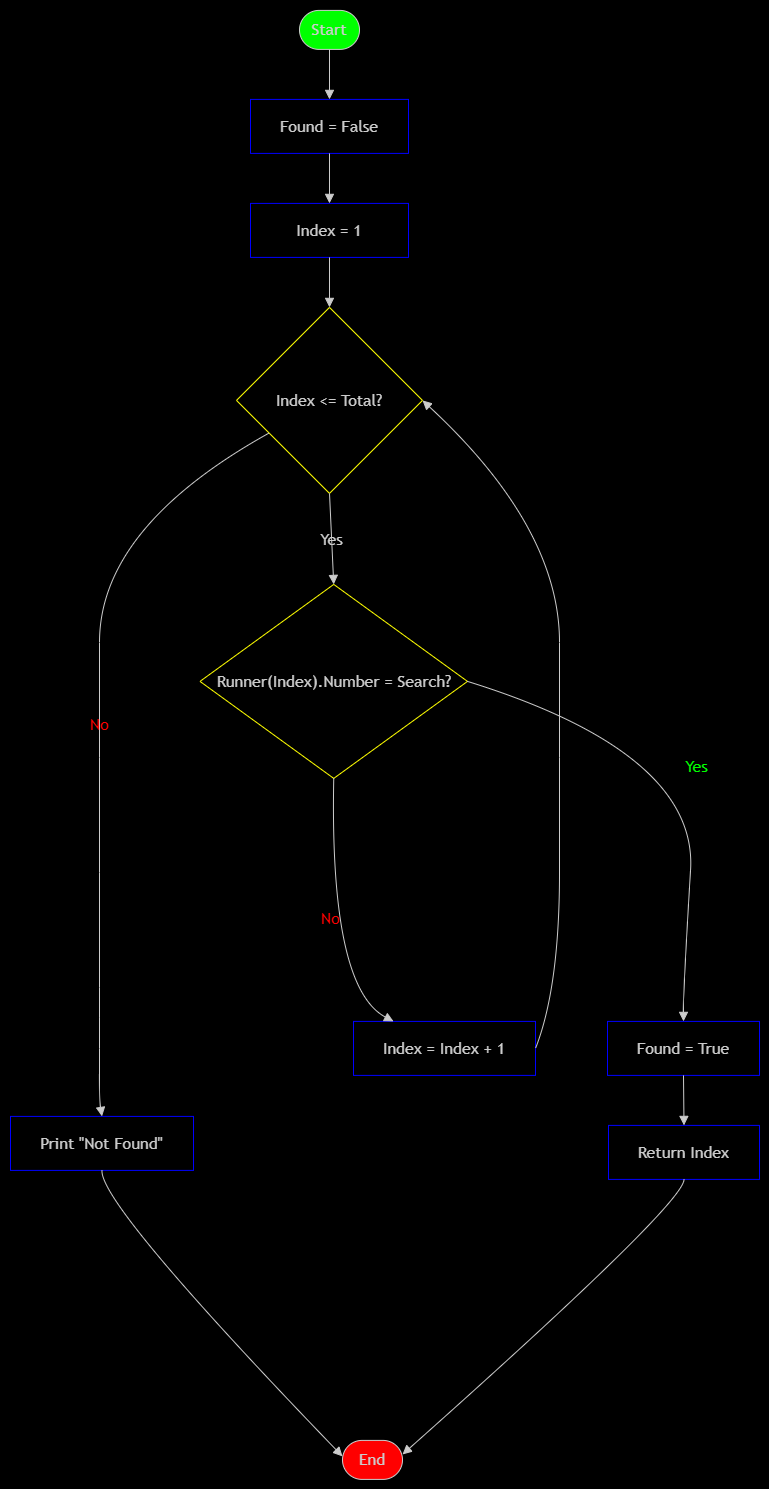

The diagram above was exported from draw.io. Its source (the exported page's mxGraphModel, read from the mxfile embedded in the PNG):
<mxGraphModel dx="2434" dy="1337" grid="0" gridSize="10" guides="1" tooltips="1" connect="1" arrows="1" fold="1" page="1" pageScale="1" pageWidth="850" pageHeight="1100" background="light-dark(#FFFFFF,#000000)" math="0" shadow="0">
  <root>
    <mxCell id="0" />
    <mxCell id="1" parent="0" />
    <UserObject label="" mermaidData="{&#10;  &quot;data&quot;: &quot;flowchart TD\n    A([Start]) --&gt; B[Found = False]\n    B --&gt; C[Index = 1]\n    C --&gt; D{Index &lt;= Total?}\n    D --&gt;|Yes| E{Runner(Index).Number = Search?}\n    E --&gt;|Yes| F[Found = True]\n    F --&gt; G[Return Index]\n    E --&gt;|No| H[Index = Index + 1]\n    H --&gt; D\n    D --&gt;|No| I[Print \&quot;Not Found\&quot;]\n    I --&gt; J([End])\n    G --&gt; J&quot;,&#10;  &quot;config&quot;: null&#10;}" id="5XTCLSxEd9B90awqhTCS-71">
      <mxCell connectable="0" parent="1" style="group;transparentBounds=1;editIcon=1;lockedGroup=0;groupPadding=10;" vertex="1">
        <mxGeometry height="820" width="629" as="geometry" />
      </mxCell>
    </UserObject>
    <UserObject label="Start" mermaidId="n:A" mermaidBaseStyle="html=1;rounded=1;whiteSpace=wrap;arcSize=50;strokeWidth=1;fillColor=light-dark(#ECECFF,#1f2020);strokeColor=light-dark(#9370DB,#cccccc);fontColor=light-dark(#333333,#cccccc);fontFamily=Trebuchet MS,Verdana,Arial,sans-serif;fontSize=16;" mermaidBaseValue="Start" id="5XTCLSxEd9B90awqhTCS-72">
      <mxCell parent="5XTCLSxEd9B90awqhTCS-71" style="html=1;rounded=1;whiteSpace=wrap;arcSize=50;strokeWidth=1;fillColor=light-dark(#333333,#00FF00);strokeColor=light-dark(#9370DB,#cccccc);fontColor=light-dark(#333333,#cccccc);fontFamily=Trebuchet MS,Verdana,Arial,sans-serif;fontSize=16;" vertex="1">
        <mxGeometry height="39" width="60" x="322" y="40" as="geometry" />
      </mxCell>
    </UserObject>
    <UserObject label="Found = False" mermaidId="n:B" mermaidBaseStyle="html=1;whiteSpace=wrap;strokeWidth=1;fillColor=light-dark(#ECECFF,#1f2020);strokeColor=light-dark(#9370DB,#cccccc);fontColor=light-dark(#333333,#cccccc);fontFamily=Trebuchet MS,Verdana,Arial,sans-serif;fontSize=16;" mermaidBaseValue="Found = False" id="5XTCLSxEd9B90awqhTCS-73">
      <mxCell parent="5XTCLSxEd9B90awqhTCS-71" style="html=1;whiteSpace=wrap;strokeWidth=1;fillColor=none;strokeColor=light-dark(#0000FF,#0000FF);fontColor=light-dark(#333333,#cccccc);fontFamily=Trebuchet MS,Verdana,Arial,sans-serif;fontSize=16;" vertex="1">
        <mxGeometry height="54" width="158" x="273" y="129" as="geometry" />
      </mxCell>
    </UserObject>
    <UserObject label="Index = 1" mermaidId="n:C" mermaidBaseStyle="html=1;whiteSpace=wrap;strokeWidth=1;fillColor=light-dark(#ECECFF,#1f2020);strokeColor=light-dark(#9370DB,#cccccc);fontColor=light-dark(#333333,#cccccc);fontFamily=Trebuchet MS,Verdana,Arial,sans-serif;fontSize=16;" mermaidBaseValue="Index = 1" id="5XTCLSxEd9B90awqhTCS-74">
      <mxCell parent="5XTCLSxEd9B90awqhTCS-71" style="html=1;whiteSpace=wrap;strokeWidth=1;fillColor=none;strokeColor=light-dark(#0000FF,#0000FF);fontColor=light-dark(#333333,#cccccc);fontFamily=Trebuchet MS,Verdana,Arial,sans-serif;fontSize=16;" vertex="1">
        <mxGeometry height="54" width="158" x="273" y="233" as="geometry" />
      </mxCell>
    </UserObject>
    <UserObject label="Index &lt;= Total?" mermaidId="n:D" mermaidBaseStyle="rhombus;html=1;strokeWidth=1;whiteSpace=wrap;fillColor=light-dark(#ECECFF,#1f2020);strokeColor=light-dark(#9370DB,#cccccc);fontColor=light-dark(#333333,#cccccc);fontFamily=Trebuchet MS,Verdana,Arial,sans-serif;fontSize=16;" mermaidBaseValue="Index &lt;= Total?" id="5XTCLSxEd9B90awqhTCS-75">
      <mxCell parent="5XTCLSxEd9B90awqhTCS-71" style="rhombus;html=1;strokeWidth=1;whiteSpace=wrap;fillColor=none;strokeColor=light-dark(#9370DB,#FFFF00);fontColor=light-dark(#333333,#cccccc);fontFamily=Trebuchet MS,Verdana,Arial,sans-serif;fontSize=16;" vertex="1">
        <mxGeometry height="186" width="186" x="259" y="337" as="geometry" />
      </mxCell>
    </UserObject>
    <UserObject label="Runner(Index).Number = Search?" mermaidId="n:E" mermaidBaseStyle="rhombus;html=1;strokeWidth=1;whiteSpace=wrap;fillColor=light-dark(#ECECFF,#1f2020);strokeColor=light-dark(#9370DB,#cccccc);fontColor=light-dark(#333333,#cccccc);fontFamily=Trebuchet MS,Verdana,Arial,sans-serif;fontSize=16;" mermaidBaseValue="Runner(Index).Number = Search?" id="5XTCLSxEd9B90awqhTCS-76">
      <mxCell parent="5XTCLSxEd9B90awqhTCS-71" style="rhombus;html=1;strokeWidth=1;whiteSpace=wrap;fillColor=none;strokeColor=light-dark(#9370DB,#FFFF00);fontColor=light-dark(#333333,#cccccc);fontFamily=Trebuchet MS,Verdana,Arial,sans-serif;fontSize=16;" vertex="1">
        <mxGeometry height="194" width="267.5" x="222.5" y="614" as="geometry" />
      </mxCell>
    </UserObject>
    <UserObject label="Found = True" mermaidId="n:F" mermaidBaseStyle="html=1;whiteSpace=wrap;strokeWidth=1;fillColor=light-dark(#ECECFF,#1f2020);strokeColor=light-dark(#9370DB,#cccccc);fontColor=light-dark(#333333,#cccccc);fontFamily=Trebuchet MS,Verdana,Arial,sans-serif;fontSize=16;" mermaidBaseValue="Found = True" id="5XTCLSxEd9B90awqhTCS-77">
      <mxCell parent="5XTCLSxEd9B90awqhTCS-71" style="html=1;whiteSpace=wrap;strokeWidth=1;fillColor=none;strokeColor=light-dark(#0000FF,#0000FF);fontColor=light-dark(#333333,#cccccc);fontFamily=Trebuchet MS,Verdana,Arial,sans-serif;fontSize=16;" vertex="1">
        <mxGeometry height="54" width="152" x="630" y="1051" as="geometry" />
      </mxCell>
    </UserObject>
    <UserObject label="Return Index" mermaidId="n:G" mermaidBaseStyle="html=1;whiteSpace=wrap;strokeWidth=1;fillColor=light-dark(#ECECFF,#1f2020);strokeColor=light-dark(#9370DB,#cccccc);fontColor=light-dark(#333333,#cccccc);fontFamily=Trebuchet MS,Verdana,Arial,sans-serif;fontSize=16;" mermaidBaseValue="Return Index" id="5XTCLSxEd9B90awqhTCS-78">
      <mxCell parent="5XTCLSxEd9B90awqhTCS-71" style="html=1;whiteSpace=wrap;strokeWidth=1;fillColor=none;strokeColor=light-dark(#0000FF,#0000FF);fontColor=light-dark(#333333,#cccccc);fontFamily=Trebuchet MS,Verdana,Arial,sans-serif;fontSize=16;" vertex="1">
        <mxGeometry height="54" width="151" x="631" y="1155" as="geometry" />
      </mxCell>
    </UserObject>
    <UserObject label="Index = Index + 1" mermaidId="n:H" mermaidBaseStyle="html=1;whiteSpace=wrap;strokeWidth=1;fillColor=light-dark(#ECECFF,#1f2020);strokeColor=light-dark(#9370DB,#cccccc);fontColor=light-dark(#333333,#cccccc);fontFamily=Trebuchet MS,Verdana,Arial,sans-serif;fontSize=16;" mermaidBaseValue="Index = Index + 1" id="5XTCLSxEd9B90awqhTCS-79">
      <mxCell parent="5XTCLSxEd9B90awqhTCS-71" style="html=1;whiteSpace=wrap;strokeWidth=1;fillColor=none;strokeColor=light-dark(#0000FF,#0000FF);fontColor=light-dark(#333333,#cccccc);fontFamily=Trebuchet MS,Verdana,Arial,sans-serif;fontSize=16;" vertex="1">
        <mxGeometry height="54" width="182" x="376" y="1051" as="geometry" />
      </mxCell>
    </UserObject>
    <UserObject label="Print &quot;Not Found&quot;" mermaidId="n:I" mermaidBaseStyle="html=1;whiteSpace=wrap;strokeWidth=1;fillColor=light-dark(#ECECFF,#1f2020);strokeColor=light-dark(#9370DB,#cccccc);fontColor=light-dark(#333333,#cccccc);fontFamily=Trebuchet MS,Verdana,Arial,sans-serif;fontSize=16;" mermaidBaseValue="Print &quot;Not Found&quot;" id="5XTCLSxEd9B90awqhTCS-80">
      <mxCell parent="5XTCLSxEd9B90awqhTCS-71" style="html=1;whiteSpace=wrap;strokeWidth=1;fillColor=none;strokeColor=light-dark(#0000FF,#0000FF);fontColor=light-dark(#333333,#cccccc);fontFamily=Trebuchet MS,Verdana,Arial,sans-serif;fontSize=16;" vertex="1">
        <mxGeometry height="54" width="183" x="33" y="1146" as="geometry" />
      </mxCell>
    </UserObject>
    <UserObject label="End" mermaidId="n:J" mermaidBaseStyle="html=1;rounded=1;whiteSpace=wrap;arcSize=50;strokeWidth=1;fillColor=light-dark(#ECECFF,#1f2020);strokeColor=light-dark(#9370DB,#cccccc);fontColor=light-dark(#333333,#cccccc);fontFamily=Trebuchet MS,Verdana,Arial,sans-serif;fontSize=16;" mermaidBaseValue="End" id="5XTCLSxEd9B90awqhTCS-81">
      <mxCell parent="5XTCLSxEd9B90awqhTCS-71" style="html=1;rounded=1;whiteSpace=wrap;arcSize=50;strokeWidth=1;fillColor=light-dark(#333333,#FF0000);strokeColor=light-dark(#9370DB,#cccccc);fontColor=light-dark(#333333,#cccccc);fontFamily=Trebuchet MS,Verdana,Arial,sans-serif;fontSize=16;" vertex="1">
        <mxGeometry height="39" width="60" x="365" y="1470" as="geometry" />
      </mxCell>
    </UserObject>
    <UserObject label="" mermaidId="e:A-&gt;B#0" mermaidBaseStyle="curved=1;startArrow=none;endArrow=block;endSize=7;strokeColor=light-dark(#333333,#cccccc);exitX=0.5;exitY=1;entryX=0.5;entryY=0;" mermaidBaseValue="" id="5XTCLSxEd9B90awqhTCS-82">
      <mxCell edge="1" parent="5XTCLSxEd9B90awqhTCS-71" source="5XTCLSxEd9B90awqhTCS-72" style="curved=1;startArrow=none;endArrow=block;endSize=7;strokeColor=light-dark(#333333,#cccccc);exitX=0.5;exitY=1;entryX=0.5;entryY=0;rounded=0;" target="5XTCLSxEd9B90awqhTCS-73">
        <mxGeometry relative="1" as="geometry">
          <Array as="points" />
        </mxGeometry>
      </mxCell>
    </UserObject>
    <UserObject label="" mermaidId="e:B-&gt;C#0" mermaidBaseStyle="curved=1;startArrow=none;endArrow=block;endSize=7;strokeColor=light-dark(#333333,#cccccc);exitX=0.5;exitY=1;entryX=0.5;entryY=0;" mermaidBaseValue="" id="5XTCLSxEd9B90awqhTCS-83">
      <mxCell edge="1" parent="5XTCLSxEd9B90awqhTCS-71" source="5XTCLSxEd9B90awqhTCS-73" style="curved=1;startArrow=none;endArrow=block;endSize=7;strokeColor=light-dark(#333333,#cccccc);exitX=0.5;exitY=1;entryX=0.5;entryY=0;rounded=0;" target="5XTCLSxEd9B90awqhTCS-74">
        <mxGeometry relative="1" as="geometry">
          <Array as="points" />
        </mxGeometry>
      </mxCell>
    </UserObject>
    <UserObject label="" mermaidId="e:C-&gt;D#0" mermaidBaseStyle="curved=1;startArrow=none;endArrow=block;endSize=7;strokeColor=light-dark(#333333,#cccccc);exitX=0.5;exitY=1;entryX=0.5;entryY=0;" mermaidBaseValue="" id="5XTCLSxEd9B90awqhTCS-84">
      <mxCell edge="1" parent="5XTCLSxEd9B90awqhTCS-71" source="5XTCLSxEd9B90awqhTCS-74" style="curved=1;startArrow=none;endArrow=block;endSize=7;strokeColor=light-dark(#333333,#cccccc);exitX=0.5;exitY=1;entryX=0.5;entryY=0;rounded=0;" target="5XTCLSxEd9B90awqhTCS-75">
        <mxGeometry relative="1" as="geometry">
          <Array as="points" />
        </mxGeometry>
      </mxCell>
    </UserObject>
    <UserObject label="Yes" mermaidId="e:D-&gt;E#0" mermaidBaseStyle="curved=1;startArrow=none;endArrow=block;endSize=7;strokeColor=light-dark(#333333,#cccccc);html=1;fontSize=16;labelBackgroundColor=light-dark(#E8E8E88D,#2a2a2a8D);fontFamily=Trebuchet MS,Verdana,Arial,sans-serif;fontColor=light-dark(#333333,#cccccc);exitX=0.5;exitY=1;entryX=0.5;entryY=0;" mermaidBaseValue="Yes" id="5XTCLSxEd9B90awqhTCS-85">
      <mxCell edge="1" parent="5XTCLSxEd9B90awqhTCS-71" source="5XTCLSxEd9B90awqhTCS-75" style="curved=1;startArrow=none;endArrow=block;endSize=7;strokeColor=light-dark(#333333,#cccccc);html=1;fontSize=16;labelBackgroundColor=none;fontFamily=Trebuchet MS,Verdana,Arial,sans-serif;fontColor=light-dark(#333333,#cccccc);exitX=0.5;exitY=1;entryX=0.5;entryY=0;rounded=0;" target="5XTCLSxEd9B90awqhTCS-76">
        <mxGeometry relative="1" as="geometry">
          <Array as="points" />
        </mxGeometry>
      </mxCell>
    </UserObject>
    <UserObject label="Yes" mermaidId="e:E-&gt;F#0" mermaidBaseStyle="curved=1;startArrow=none;endArrow=block;endSize=7;strokeColor=light-dark(#333333,#cccccc);html=1;fontSize=16;labelBackgroundColor=light-dark(#E8E8E88D,#2a2a2a8D);fontFamily=Trebuchet MS,Verdana,Arial,sans-serif;fontColor=light-dark(#333333,#cccccc);exitX=1;exitY=0.82;entryX=0.5;entryY=0;" mermaidBaseValue="Yes" id="5XTCLSxEd9B90awqhTCS-86">
      <mxCell edge="1" parent="5XTCLSxEd9B90awqhTCS-71" source="5XTCLSxEd9B90awqhTCS-76" style="curved=1;startArrow=none;endArrow=block;endSize=7;strokeColor=light-dark(#333333,#cccccc);html=1;fontSize=16;labelBackgroundColor=none;fontFamily=Trebuchet MS,Verdana,Arial,sans-serif;fontColor=light-dark(#333333,#00FF00);exitX=1;exitY=0.5;entryX=0.5;entryY=0;rounded=0;exitDx=0;exitDy=0;" target="5XTCLSxEd9B90awqhTCS-77">
        <mxGeometry relative="1" as="geometry">
          <Array as="points">
            <mxPoint x="720.14" y="782.43" />
            <mxPoint x="706" y="1017" />
          </Array>
        </mxGeometry>
      </mxCell>
    </UserObject>
    <UserObject label="" mermaidId="e:F-&gt;G#0" mermaidBaseStyle="curved=1;startArrow=none;endArrow=block;endSize=7;strokeColor=light-dark(#333333,#cccccc);exitX=0.5;exitY=1;entryX=0.5;entryY=0;" mermaidBaseValue="" id="5XTCLSxEd9B90awqhTCS-87">
      <mxCell edge="1" parent="5XTCLSxEd9B90awqhTCS-71" source="5XTCLSxEd9B90awqhTCS-77" style="curved=1;startArrow=none;endArrow=block;endSize=7;strokeColor=light-dark(#333333,#cccccc);exitX=0.5;exitY=1;entryX=0.5;entryY=0;rounded=0;" target="5XTCLSxEd9B90awqhTCS-78">
        <mxGeometry relative="1" as="geometry">
          <Array as="points" />
        </mxGeometry>
      </mxCell>
    </UserObject>
    <UserObject label="No" mermaidId="e:E-&gt;H#0" mermaidBaseStyle="curved=1;startArrow=none;endArrow=block;endSize=7;strokeColor=light-dark(#333333,#cccccc);html=1;fontSize=16;labelBackgroundColor=light-dark(#E8E8E88D,#2a2a2a8D);fontFamily=Trebuchet MS,Verdana,Arial,sans-serif;fontColor=light-dark(#333333,#cccccc);exitX=0.5;exitY=1;entryX=0.22;entryY=0;" mermaidBaseValue="No" id="5XTCLSxEd9B90awqhTCS-88">
      <mxCell edge="1" parent="5XTCLSxEd9B90awqhTCS-71" source="5XTCLSxEd9B90awqhTCS-76" style="curved=1;startArrow=none;endArrow=block;endSize=7;strokeColor=light-dark(#333333,#cccccc);html=1;fontSize=16;labelBackgroundColor=none;fontFamily=Trebuchet MS,Verdana,Arial,sans-serif;fontColor=light-dark(#333333,#FF0000);exitX=0.5;exitY=1;entryX=0.22;entryY=0;rounded=0;" target="5XTCLSxEd9B90awqhTCS-79">
        <mxGeometry relative="1" as="geometry">
          <Array as="points">
            <mxPoint x="352" y="1017" />
          </Array>
        </mxGeometry>
      </mxCell>
    </UserObject>
    <UserObject label="" mermaidId="e:H-&gt;D#0" mermaidBaseStyle="curved=1;startArrow=none;endArrow=block;endSize=7;strokeColor=light-dark(#333333,#cccccc);exitX=0.77;exitY=0;entryX=1;entryY=0.77;" mermaidBaseValue="" id="5XTCLSxEd9B90awqhTCS-89">
      <mxCell edge="1" parent="5XTCLSxEd9B90awqhTCS-71" source="5XTCLSxEd9B90awqhTCS-79" style="curved=1;startArrow=none;endArrow=block;endSize=7;strokeColor=light-dark(#333333,#cccccc);exitX=1;exitY=0.5;entryX=1;entryY=0.5;rounded=0;exitDx=0;exitDy=0;entryDx=0;entryDy=0;" target="5XTCLSxEd9B90awqhTCS-75">
        <mxGeometry relative="1" as="geometry">
          <Array as="points">
            <mxPoint x="582" y="1017" />
            <mxPoint x="582" y="787" />
            <mxPoint x="582" y="557" />
          </Array>
        </mxGeometry>
      </mxCell>
    </UserObject>
    <UserObject label="No" mermaidId="e:D-&gt;I#0" mermaidBaseStyle="curved=1;startArrow=none;endArrow=block;endSize=7;strokeColor=light-dark(#333333,#cccccc);html=1;fontSize=16;labelBackgroundColor=light-dark(#E8E8E88D,#2a2a2a8D);fontFamily=Trebuchet MS,Verdana,Arial,sans-serif;fontColor=light-dark(#333333,#cccccc);exitX=0;exitY=0.77;entryX=0.5;entryY=0;" mermaidBaseValue="No" id="5XTCLSxEd9B90awqhTCS-90">
      <mxCell edge="1" parent="5XTCLSxEd9B90awqhTCS-71" source="5XTCLSxEd9B90awqhTCS-75" style="curved=1;startArrow=none;endArrow=block;endSize=7;strokeColor=light-dark(#333333,#cccccc);html=1;fontSize=16;labelBackgroundColor=none;fontFamily=Trebuchet MS,Verdana,Arial,sans-serif;fontColor=light-dark(#333333,#FF0000);exitX=0;exitY=0.77;entryX=0.5;entryY=0;rounded=0;" target="5XTCLSxEd9B90awqhTCS-80">
        <mxGeometry relative="1" as="geometry">
          <Array as="points">
            <mxPoint x="122" y="557" />
            <mxPoint x="122" y="787" />
            <mxPoint x="122" y="1017" />
            <mxPoint x="122" y="1078" />
            <mxPoint x="122" y="1130" />
          </Array>
        </mxGeometry>
      </mxCell>
    </UserObject>
    <UserObject label="" mermaidId="e:I-&gt;J#0" mermaidBaseStyle="curved=1;startArrow=none;endArrow=block;endSize=7;strokeColor=light-dark(#333333,#cccccc);exitX=0.5;exitY=1;entryX=0;entryY=0.41;" mermaidBaseValue="" id="5XTCLSxEd9B90awqhTCS-91">
      <mxCell edge="1" parent="5XTCLSxEd9B90awqhTCS-71" source="5XTCLSxEd9B90awqhTCS-80" style="curved=1;startArrow=none;endArrow=block;endSize=7;strokeColor=light-dark(#333333,#cccccc);exitX=0.5;exitY=1;entryX=0;entryY=0.41;rounded=0;" target="5XTCLSxEd9B90awqhTCS-81">
        <mxGeometry relative="1" as="geometry">
          <Array as="points">
            <mxPoint x="122" y="1234" />
          </Array>
        </mxGeometry>
      </mxCell>
    </UserObject>
    <UserObject label="" mermaidId="e:G-&gt;J#0" mermaidBaseStyle="curved=1;startArrow=none;endArrow=block;endSize=7;strokeColor=light-dark(#333333,#cccccc);exitX=0.5;exitY=1;entryX=1;entryY=0.36;" mermaidBaseValue="" id="5XTCLSxEd9B90awqhTCS-92">
      <mxCell edge="1" parent="5XTCLSxEd9B90awqhTCS-71" source="5XTCLSxEd9B90awqhTCS-78" style="curved=1;startArrow=none;endArrow=block;endSize=7;strokeColor=light-dark(#333333,#cccccc);exitX=0.5;exitY=1;entryX=1;entryY=0.36;rounded=0;" target="5XTCLSxEd9B90awqhTCS-81">
        <mxGeometry relative="1" as="geometry">
          <Array as="points">
            <mxPoint x="706" y="1234" />
          </Array>
        </mxGeometry>
      </mxCell>
    </UserObject>
  </root>
</mxGraphModel>